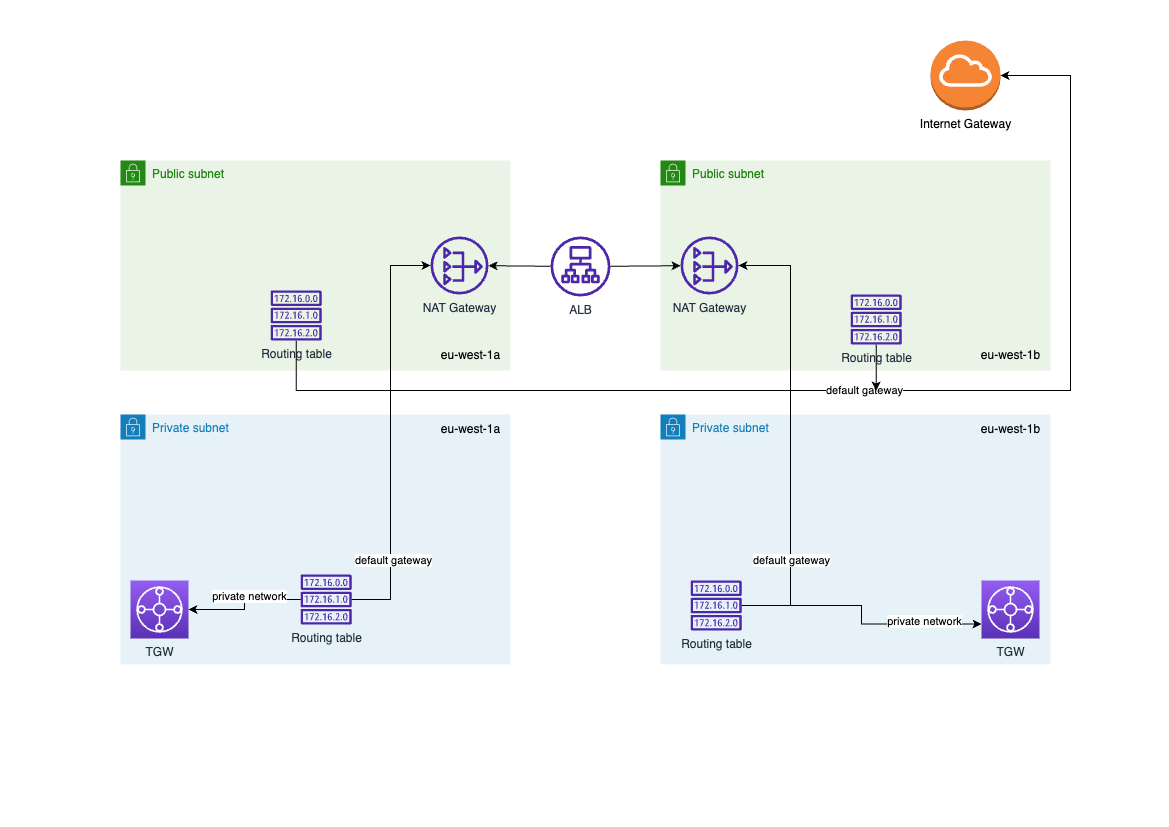

The diagram above was exported from draw.io. Its source (the exported page's mxGraphModel, read from the mxfile embedded in the PNG):
<mxGraphModel dx="1482" dy="794" grid="1" gridSize="10" guides="1" tooltips="1" connect="1" arrows="1" fold="1" page="1" pageScale="1" pageWidth="1169" pageHeight="827" math="0" shadow="0">
  <root>
    <mxCell id="0" />
    <mxCell id="1" parent="0" />
    <mxCell id="NrUv7lXtAKgj76SITVcw-3" value="Public subnet" style="points=[[0,0],[0.25,0],[0.5,0],[0.75,0],[1,0],[1,0.25],[1,0.5],[1,0.75],[1,1],[0.75,1],[0.5,1],[0.25,1],[0,1],[0,0.75],[0,0.5],[0,0.25]];outlineConnect=0;gradientColor=none;html=1;whiteSpace=wrap;fontSize=12;fontStyle=0;container=1;pointerEvents=0;collapsible=0;recursiveResize=0;shape=mxgraph.aws4.group;grIcon=mxgraph.aws4.group_security_group;grStroke=0;strokeColor=#248814;fillColor=#E9F3E6;verticalAlign=top;align=left;spacingLeft=30;fontColor=#248814;dashed=0;" parent="1" vertex="1">
      <mxGeometry x="660" y="160" width="390" height="210" as="geometry" />
    </mxCell>
    <mxCell id="NrUv7lXtAKgj76SITVcw-6" value="eu-west-1b" style="text;html=1;align=center;verticalAlign=middle;resizable=0;points=[];autosize=1;strokeColor=none;fillColor=none;" parent="NrUv7lXtAKgj76SITVcw-3" vertex="1">
      <mxGeometry x="310" y="180" width="80" height="30" as="geometry" />
    </mxCell>
    <mxCell id="NrUv7lXtAKgj76SITVcw-12" value="NAT Gateway" style="sketch=0;outlineConnect=0;fontColor=#232F3E;gradientColor=none;fillColor=#4D27AA;strokeColor=none;dashed=0;verticalLabelPosition=bottom;verticalAlign=top;align=center;html=1;fontSize=12;fontStyle=0;aspect=fixed;pointerEvents=1;shape=mxgraph.aws4.nat_gateway;" parent="NrUv7lXtAKgj76SITVcw-3" vertex="1">
      <mxGeometry x="20" y="76" width="58" height="58" as="geometry" />
    </mxCell>
    <mxCell id="NrUv7lXtAKgj76SITVcw-22" value="Routing table" style="sketch=0;outlineConnect=0;fontColor=#232F3E;gradientColor=none;fillColor=#4D27AA;strokeColor=none;dashed=0;verticalLabelPosition=bottom;verticalAlign=top;align=center;html=1;fontSize=12;fontStyle=0;aspect=fixed;pointerEvents=1;shape=mxgraph.aws4.route_table;" parent="NrUv7lXtAKgj76SITVcw-3" vertex="1">
      <mxGeometry x="190" y="134" width="51.32" height="50" as="geometry" />
    </mxCell>
    <mxCell id="NrUv7lXtAKgj76SITVcw-4" value="Public subnet" style="points=[[0,0],[0.25,0],[0.5,0],[0.75,0],[1,0],[1,0.25],[1,0.5],[1,0.75],[1,1],[0.75,1],[0.5,1],[0.25,1],[0,1],[0,0.75],[0,0.5],[0,0.25]];outlineConnect=0;gradientColor=none;html=1;whiteSpace=wrap;fontSize=12;fontStyle=0;container=1;pointerEvents=0;collapsible=0;recursiveResize=0;shape=mxgraph.aws4.group;grIcon=mxgraph.aws4.group_security_group;grStroke=0;strokeColor=#248814;fillColor=#E9F3E6;verticalAlign=top;align=left;spacingLeft=30;fontColor=#248814;dashed=0;" parent="1" vertex="1">
      <mxGeometry x="120" y="160" width="390" height="210" as="geometry" />
    </mxCell>
    <mxCell id="NrUv7lXtAKgj76SITVcw-5" value="eu-west-1a" style="text;html=1;align=center;verticalAlign=middle;resizable=0;points=[];autosize=1;strokeColor=none;fillColor=none;" parent="NrUv7lXtAKgj76SITVcw-4" vertex="1">
      <mxGeometry x="310" y="180" width="80" height="30" as="geometry" />
    </mxCell>
    <mxCell id="NrUv7lXtAKgj76SITVcw-11" value="NAT Gateway" style="sketch=0;outlineConnect=0;fontColor=#232F3E;gradientColor=none;fillColor=#4D27AA;strokeColor=none;dashed=0;verticalLabelPosition=bottom;verticalAlign=top;align=center;html=1;fontSize=12;fontStyle=0;aspect=fixed;pointerEvents=1;shape=mxgraph.aws4.nat_gateway;" parent="NrUv7lXtAKgj76SITVcw-4" vertex="1">
      <mxGeometry x="310" y="76" width="58" height="58" as="geometry" />
    </mxCell>
    <mxCell id="NrUv7lXtAKgj76SITVcw-21" value="Routing table" style="sketch=0;outlineConnect=0;fontColor=#232F3E;gradientColor=none;fillColor=#4D27AA;strokeColor=none;dashed=0;verticalLabelPosition=bottom;verticalAlign=top;align=center;html=1;fontSize=12;fontStyle=0;aspect=fixed;pointerEvents=1;shape=mxgraph.aws4.route_table;" parent="NrUv7lXtAKgj76SITVcw-4" vertex="1">
      <mxGeometry x="150" y="130" width="51.32" height="50" as="geometry" />
    </mxCell>
    <mxCell id="NrUv7lXtAKgj76SITVcw-7" value="Private subnet" style="points=[[0,0],[0.25,0],[0.5,0],[0.75,0],[1,0],[1,0.25],[1,0.5],[1,0.75],[1,1],[0.75,1],[0.5,1],[0.25,1],[0,1],[0,0.75],[0,0.5],[0,0.25]];outlineConnect=0;gradientColor=none;html=1;whiteSpace=wrap;fontSize=12;fontStyle=0;container=1;pointerEvents=0;collapsible=0;recursiveResize=0;shape=mxgraph.aws4.group;grIcon=mxgraph.aws4.group_security_group;grStroke=0;strokeColor=#147EBA;fillColor=#E6F2F8;verticalAlign=top;align=left;spacingLeft=30;fontColor=#147EBA;dashed=0;" parent="1" vertex="1">
      <mxGeometry x="120" y="414" width="390" height="250" as="geometry" />
    </mxCell>
    <mxCell id="NrUv7lXtAKgj76SITVcw-8" value="eu-west-1a" style="text;html=1;align=center;verticalAlign=middle;resizable=0;points=[];autosize=1;strokeColor=none;fillColor=none;" parent="NrUv7lXtAKgj76SITVcw-7" vertex="1">
      <mxGeometry x="310" width="80" height="30" as="geometry" />
    </mxCell>
    <mxCell id="NrUv7lXtAKgj76SITVcw-13" value="TGW" style="sketch=0;points=[[0,0,0],[0.25,0,0],[0.5,0,0],[0.75,0,0],[1,0,0],[0,1,0],[0.25,1,0],[0.5,1,0],[0.75,1,0],[1,1,0],[0,0.25,0],[0,0.5,0],[0,0.75,0],[1,0.25,0],[1,0.5,0],[1,0.75,0]];outlineConnect=0;fontColor=#232F3E;gradientColor=#945DF2;gradientDirection=north;fillColor=#5A30B5;strokeColor=#ffffff;dashed=0;verticalLabelPosition=bottom;verticalAlign=top;align=center;html=1;fontSize=12;fontStyle=0;aspect=fixed;shape=mxgraph.aws4.resourceIcon;resIcon=mxgraph.aws4.transit_gateway;" parent="NrUv7lXtAKgj76SITVcw-7" vertex="1">
      <mxGeometry x="10" y="166" width="58" height="58" as="geometry" />
    </mxCell>
    <mxCell id="NrUv7lXtAKgj76SITVcw-34" style="edgeStyle=orthogonalEdgeStyle;rounded=0;orthogonalLoop=1;jettySize=auto;html=1;" parent="NrUv7lXtAKgj76SITVcw-7" source="NrUv7lXtAKgj76SITVcw-19" target="NrUv7lXtAKgj76SITVcw-13" edge="1">
      <mxGeometry relative="1" as="geometry" />
    </mxCell>
    <mxCell id="NrUv7lXtAKgj76SITVcw-35" value="private network" style="edgeLabel;html=1;align=center;verticalAlign=middle;resizable=0;points=[];" parent="NrUv7lXtAKgj76SITVcw-34" vertex="1" connectable="0">
      <mxGeometry x="0.3183" y="-1" relative="1" as="geometry">
        <mxPoint x="19" y="-13" as="offset" />
      </mxGeometry>
    </mxCell>
    <mxCell id="NrUv7lXtAKgj76SITVcw-19" value="Routing table" style="sketch=0;outlineConnect=0;fontColor=#232F3E;gradientColor=none;fillColor=#4D27AA;strokeColor=none;dashed=0;verticalLabelPosition=bottom;verticalAlign=top;align=center;html=1;fontSize=12;fontStyle=0;aspect=fixed;pointerEvents=1;shape=mxgraph.aws4.route_table;" parent="NrUv7lXtAKgj76SITVcw-7" vertex="1">
      <mxGeometry x="180" y="160" width="51.32" height="50" as="geometry" />
    </mxCell>
    <mxCell id="NrUv7lXtAKgj76SITVcw-9" value="Private subnet" style="points=[[0,0],[0.25,0],[0.5,0],[0.75,0],[1,0],[1,0.25],[1,0.5],[1,0.75],[1,1],[0.75,1],[0.5,1],[0.25,1],[0,1],[0,0.75],[0,0.5],[0,0.25]];outlineConnect=0;gradientColor=none;html=1;whiteSpace=wrap;fontSize=12;fontStyle=0;container=1;pointerEvents=0;collapsible=0;recursiveResize=0;shape=mxgraph.aws4.group;grIcon=mxgraph.aws4.group_security_group;grStroke=0;strokeColor=#147EBA;fillColor=#E6F2F8;verticalAlign=top;align=left;spacingLeft=30;fontColor=#147EBA;dashed=0;" parent="1" vertex="1">
      <mxGeometry x="660" y="414" width="390" height="250" as="geometry" />
    </mxCell>
    <mxCell id="NrUv7lXtAKgj76SITVcw-10" value="eu-west-1b" style="text;html=1;align=center;verticalAlign=middle;resizable=0;points=[];autosize=1;strokeColor=none;fillColor=none;" parent="NrUv7lXtAKgj76SITVcw-9" vertex="1">
      <mxGeometry x="310" width="80" height="30" as="geometry" />
    </mxCell>
    <mxCell id="NrUv7lXtAKgj76SITVcw-14" value="TGW" style="sketch=0;points=[[0,0,0],[0.25,0,0],[0.5,0,0],[0.75,0,0],[1,0,0],[0,1,0],[0.25,1,0],[0.5,1,0],[0.75,1,0],[1,1,0],[0,0.25,0],[0,0.5,0],[0,0.75,0],[1,0.25,0],[1,0.5,0],[1,0.75,0]];outlineConnect=0;fontColor=#232F3E;gradientColor=#945DF2;gradientDirection=north;fillColor=#5A30B5;strokeColor=#ffffff;dashed=0;verticalLabelPosition=bottom;verticalAlign=top;align=center;html=1;fontSize=12;fontStyle=0;aspect=fixed;shape=mxgraph.aws4.resourceIcon;resIcon=mxgraph.aws4.transit_gateway;" parent="NrUv7lXtAKgj76SITVcw-9" vertex="1">
      <mxGeometry x="321" y="166" width="58" height="58" as="geometry" />
    </mxCell>
    <mxCell id="NrUv7lXtAKgj76SITVcw-30" style="edgeStyle=orthogonalEdgeStyle;rounded=0;orthogonalLoop=1;jettySize=auto;html=1;entryX=0;entryY=0.75;entryDx=0;entryDy=0;entryPerimeter=0;" parent="NrUv7lXtAKgj76SITVcw-9" source="NrUv7lXtAKgj76SITVcw-20" target="NrUv7lXtAKgj76SITVcw-14" edge="1">
      <mxGeometry relative="1" as="geometry" />
    </mxCell>
    <mxCell id="NrUv7lXtAKgj76SITVcw-31" value="private network" style="edgeLabel;html=1;align=center;verticalAlign=middle;resizable=0;points=[];" parent="NrUv7lXtAKgj76SITVcw-30" vertex="1" connectable="0">
      <mxGeometry x="0.409" relative="1" as="geometry">
        <mxPoint x="19" y="-3" as="offset" />
      </mxGeometry>
    </mxCell>
    <mxCell id="NrUv7lXtAKgj76SITVcw-20" value="Routing table" style="sketch=0;outlineConnect=0;fontColor=#232F3E;gradientColor=none;fillColor=#4D27AA;strokeColor=none;dashed=0;verticalLabelPosition=bottom;verticalAlign=top;align=center;html=1;fontSize=12;fontStyle=0;aspect=fixed;pointerEvents=1;shape=mxgraph.aws4.route_table;" parent="NrUv7lXtAKgj76SITVcw-9" vertex="1">
      <mxGeometry x="30" y="166" width="51.32" height="50" as="geometry" />
    </mxCell>
    <mxCell id="NrUv7lXtAKgj76SITVcw-15" value="Internet Gateway" style="outlineConnect=0;dashed=0;verticalLabelPosition=bottom;verticalAlign=top;align=center;html=1;shape=mxgraph.aws3.internet_gateway;fillColor=#F58534;gradientColor=none;" parent="1" vertex="1">
      <mxGeometry x="930" y="40" width="70" height="70" as="geometry" />
    </mxCell>
    <mxCell id="NrUv7lXtAKgj76SITVcw-16" value="ALB" style="sketch=0;outlineConnect=0;fontColor=#232F3E;gradientColor=none;fillColor=#4D27AA;strokeColor=none;dashed=0;verticalLabelPosition=bottom;verticalAlign=top;align=center;html=1;fontSize=12;fontStyle=0;aspect=fixed;pointerEvents=1;shape=mxgraph.aws4.application_load_balancer;" parent="1" vertex="1">
      <mxGeometry x="550" y="236" width="60" height="60" as="geometry" />
    </mxCell>
    <mxCell id="NrUv7lXtAKgj76SITVcw-17" value="" style="endArrow=classic;html=1;rounded=0;" parent="1" source="NrUv7lXtAKgj76SITVcw-16" target="NrUv7lXtAKgj76SITVcw-11" edge="1">
      <mxGeometry width="50" height="50" relative="1" as="geometry">
        <mxPoint x="420" y="110" as="sourcePoint" />
        <mxPoint x="470" y="60" as="targetPoint" />
      </mxGeometry>
    </mxCell>
    <mxCell id="NrUv7lXtAKgj76SITVcw-18" value="" style="endArrow=classic;html=1;rounded=0;" parent="1" source="NrUv7lXtAKgj76SITVcw-16" target="NrUv7lXtAKgj76SITVcw-12" edge="1">
      <mxGeometry width="50" height="50" relative="1" as="geometry">
        <mxPoint x="616.98" y="189.99954591941085" as="sourcePoint" />
        <mxPoint x="555" y="243.8321216933712" as="targetPoint" />
      </mxGeometry>
    </mxCell>
    <mxCell id="NrUv7lXtAKgj76SITVcw-23" style="edgeStyle=orthogonalEdgeStyle;rounded=0;orthogonalLoop=1;jettySize=auto;html=1;entryX=1;entryY=0.5;entryDx=0;entryDy=0;entryPerimeter=0;" parent="1" source="NrUv7lXtAKgj76SITVcw-21" target="NrUv7lXtAKgj76SITVcw-15" edge="1">
      <mxGeometry relative="1" as="geometry">
        <Array as="points">
          <mxPoint x="296" y="390" />
          <mxPoint x="1070" y="390" />
          <mxPoint x="1070" y="75" />
        </Array>
      </mxGeometry>
    </mxCell>
    <mxCell id="NrUv7lXtAKgj76SITVcw-24" value="default gateway" style="edgeLabel;html=1;align=center;verticalAlign=middle;resizable=0;points=[];" parent="NrUv7lXtAKgj76SITVcw-23" vertex="1" connectable="0">
      <mxGeometry x="-0.4009" y="1" relative="1" as="geometry">
        <mxPoint x="256" as="offset" />
      </mxGeometry>
    </mxCell>
    <mxCell id="NrUv7lXtAKgj76SITVcw-25" style="edgeStyle=orthogonalEdgeStyle;rounded=0;orthogonalLoop=1;jettySize=auto;html=1;" parent="1" source="NrUv7lXtAKgj76SITVcw-22" edge="1">
      <mxGeometry relative="1" as="geometry">
        <mxPoint x="875.6599999999999" y="390" as="targetPoint" />
      </mxGeometry>
    </mxCell>
    <mxCell id="NrUv7lXtAKgj76SITVcw-26" style="edgeStyle=orthogonalEdgeStyle;rounded=0;orthogonalLoop=1;jettySize=auto;html=1;" parent="1" source="NrUv7lXtAKgj76SITVcw-19" target="NrUv7lXtAKgj76SITVcw-11" edge="1">
      <mxGeometry relative="1" as="geometry">
        <Array as="points">
          <mxPoint x="390" y="599" />
          <mxPoint x="390" y="265" />
        </Array>
      </mxGeometry>
    </mxCell>
    <mxCell id="NrUv7lXtAKgj76SITVcw-29" value="default gateway" style="edgeLabel;html=1;align=center;verticalAlign=middle;resizable=0;points=[];" parent="NrUv7lXtAKgj76SITVcw-26" vertex="1" connectable="0">
      <mxGeometry x="-0.2015" y="-2" relative="1" as="geometry">
        <mxPoint y="87" as="offset" />
      </mxGeometry>
    </mxCell>
    <mxCell id="NrUv7lXtAKgj76SITVcw-27" style="edgeStyle=orthogonalEdgeStyle;rounded=0;orthogonalLoop=1;jettySize=auto;html=1;" parent="1" source="NrUv7lXtAKgj76SITVcw-20" target="NrUv7lXtAKgj76SITVcw-12" edge="1">
      <mxGeometry relative="1" as="geometry">
        <Array as="points">
          <mxPoint x="790" y="605" />
          <mxPoint x="790" y="265" />
        </Array>
      </mxGeometry>
    </mxCell>
    <mxCell id="NrUv7lXtAKgj76SITVcw-28" value="default gateway" style="edgeLabel;html=1;align=center;verticalAlign=middle;resizable=0;points=[];" parent="NrUv7lXtAKgj76SITVcw-27" vertex="1" connectable="0">
      <mxGeometry x="-0.2885" y="-2" relative="1" as="geometry">
        <mxPoint x="-2" y="63" as="offset" />
      </mxGeometry>
    </mxCell>
  </root>
</mxGraphModel>